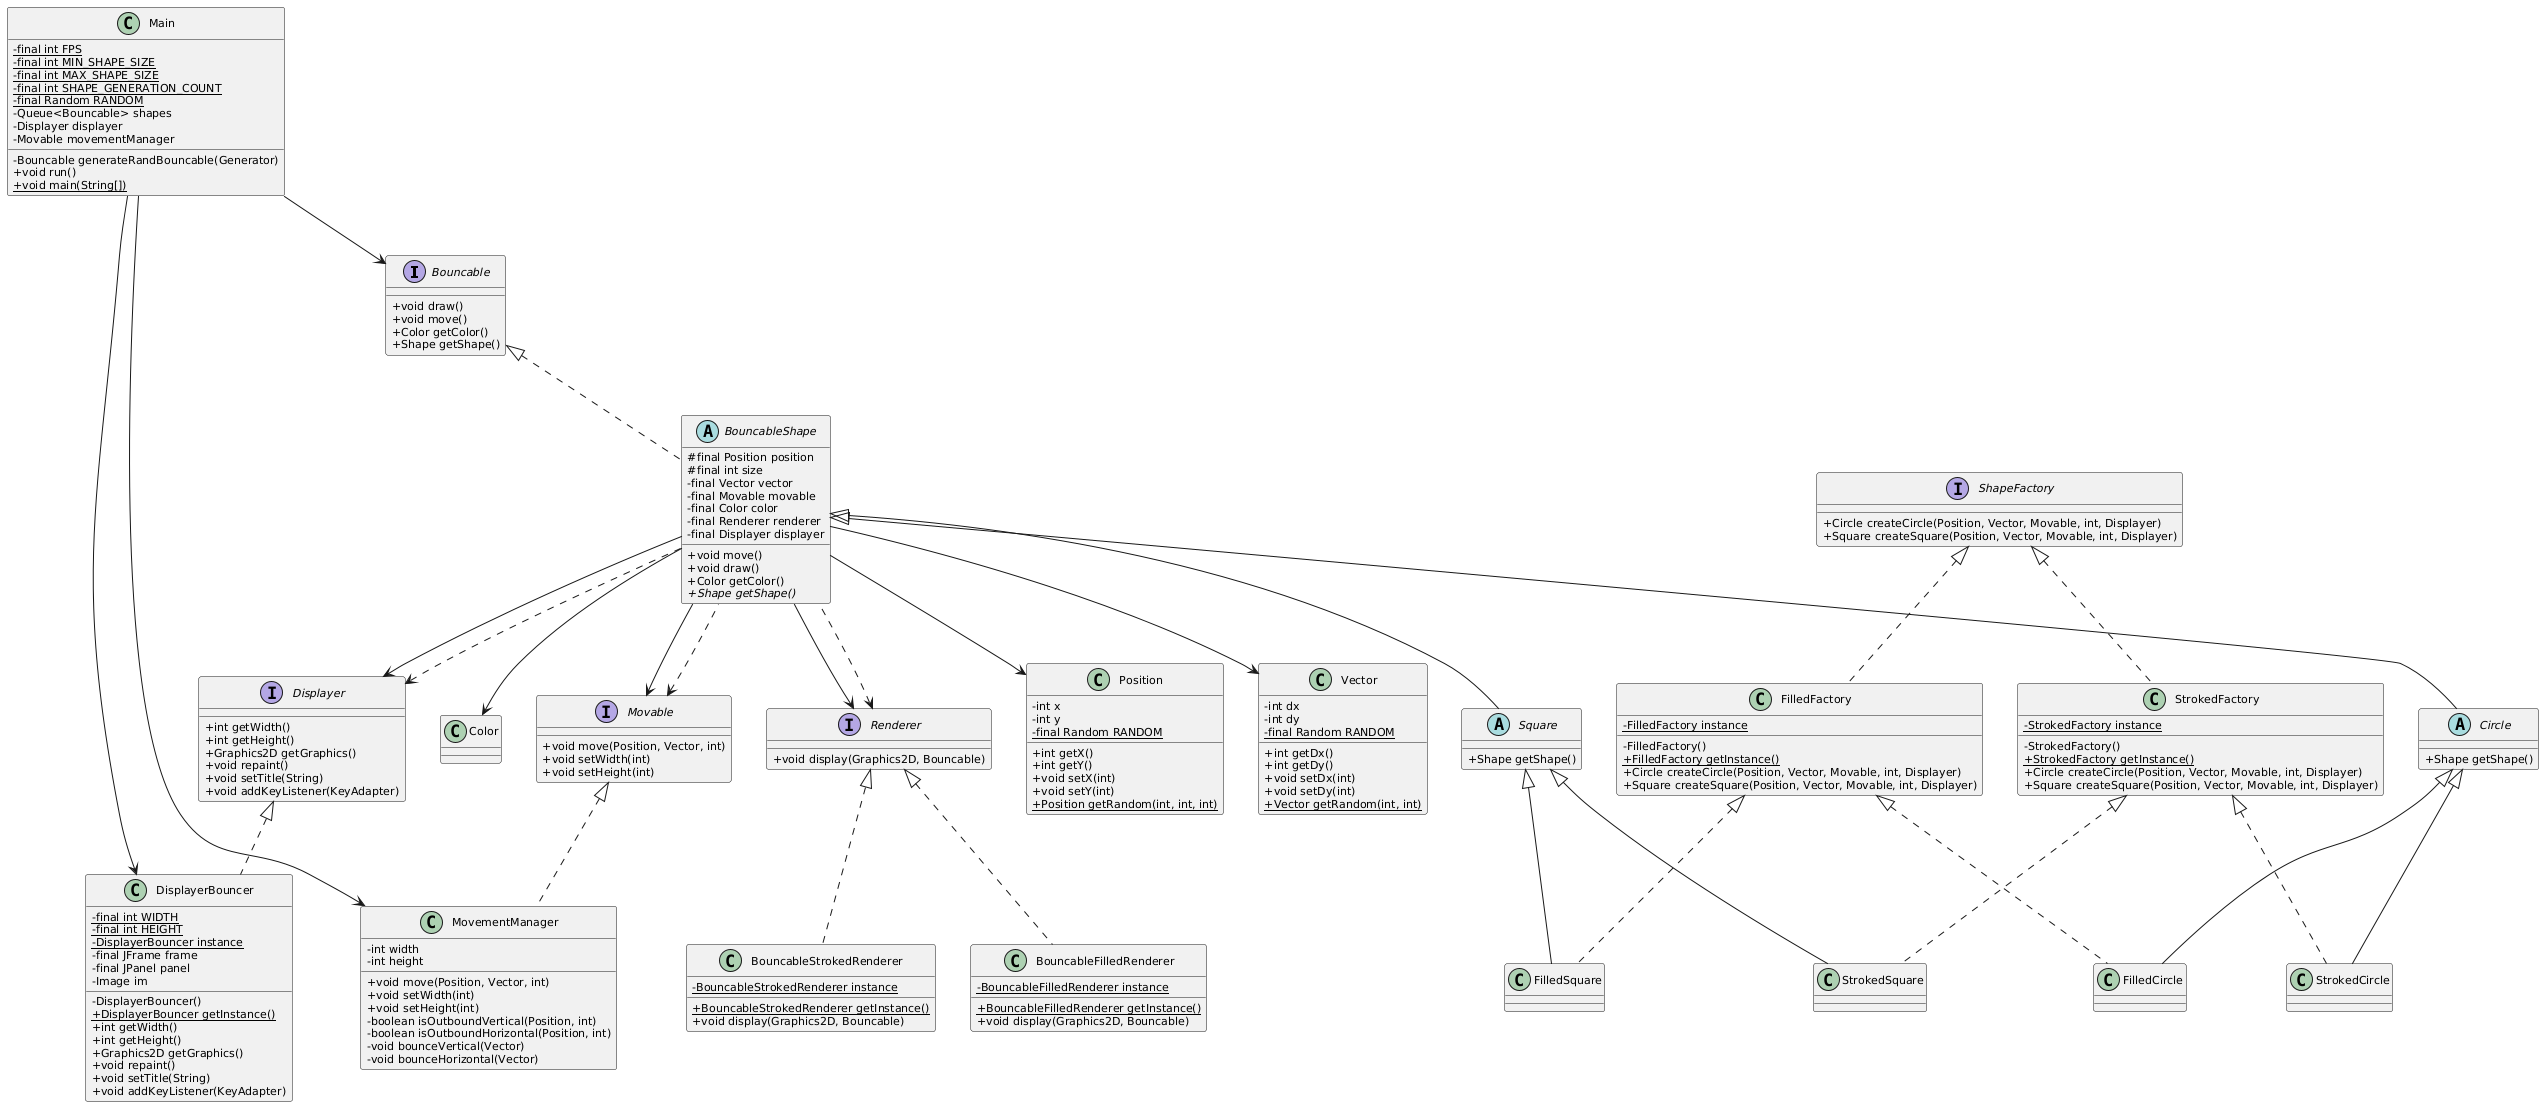

The diagram above was rendered by PlantUML. Its source (embedded in the PNG):
@startuml
skinparam classAttributeIconSize 0
skinparam classFontSize 12
skinparam classAttributeFontSize 11
skinparam classMethodFontSize 11

' Interfaces
interface Bouncable {
    +void draw()
    +void move()
    +Color getColor()
    +Shape getShape()
}

interface Displayer {
    +int getWidth()
    +int getHeight()
    +Graphics2D getGraphics()
    +void repaint()
    +void setTitle(String)
    +void addKeyListener(KeyAdapter)
}

interface Movable {
    +void move(Position, Vector, int)
    +void setWidth(int)
    +void setHeight(int)
}

interface Renderer {
    +void display(Graphics2D, Bouncable)
}

interface ShapeFactory {
    +Circle createCircle(Position, Vector, Movable, int, Displayer)
    +Square createSquare(Position, Vector, Movable, int, Displayer)
}

' Abstract class
abstract class BouncableShape {
    #final Position position
    #final int size
    -final Vector vector
    -final Movable movable
    -final Color color
    -final Renderer renderer
    -final Displayer displayer

    +void move()
    +void draw()
    +Color getColor()
    +{abstract} Shape getShape()
}

' Abstract shape classes
abstract class Circle {
    +Shape getShape()
}

abstract class Square {
    +Shape getShape()
}

' Concrete shapes
class FilledCircle {

}

class StrokedCircle {

}

class FilledSquare {

}

class StrokedSquare {

}

' Renderers
class BouncableFilledRenderer {
    -{static} BouncableFilledRenderer instance

    +{static} BouncableFilledRenderer getInstance()
    +void display(Graphics2D, Bouncable)
}

class BouncableStrokedRenderer {
    -{static} BouncableStrokedRenderer instance

    +{static} BouncableStrokedRenderer getInstance()
    +void display(Graphics2D, Bouncable)
}

' Factories
class FilledFactory {
    -{static} FilledFactory instance
    -FilledFactory()
    +{static} FilledFactory getInstance()
    +Circle createCircle(Position, Vector, Movable, int, Displayer)
    +Square createSquare(Position, Vector, Movable, int, Displayer)
}

class StrokedFactory {
    -{static} StrokedFactory instance
    -StrokedFactory()
    +{static} StrokedFactory getInstance()
    +Circle createCircle(Position, Vector, Movable, int, Displayer)
    +Square createSquare(Position, Vector, Movable, int, Displayer)
}

' Displayer Implementation
class DisplayerBouncer {
    -{static} final int WIDTH
    -{static} final int HEIGHT
    -{static} DisplayerBouncer instance
    -final JFrame frame
    -final JPanel panel
    -Image im

    -DisplayerBouncer()
    +{static} DisplayerBouncer getInstance()
    +int getWidth()
    +int getHeight()
    +Graphics2D getGraphics()
    +void repaint()
    +void setTitle(String)
    +void addKeyListener(KeyAdapter)
}

' Movement
class MovementManager {
    -int width
    -int height


    +void move(Position, Vector, int)
    +void setWidth(int)
    +void setHeight(int)
    -boolean isOutboundVertical(Position, int)
    -boolean isOutboundHorizontal(Position, int)
    -void bounceVertical(Vector)
    -void bounceHorizontal(Vector)
}

' Position
class Position {
    -int x
    -int y
    -{static} final Random RANDOM


    +int getX()
    +int getY()
    +void setX(int)
    +void setY(int)
    +{static} Position getRandom(int, int, int)
}

' Vector
class Vector {
    -int dx
    -int dy
    -{static} final Random RANDOM


    +int getDx()
    +int getDy()
    +void setDx(int)
    +void setDy(int)
    +{static} Vector getRandom(int, int)
}

' Main class
class Main {
    -{static} final int FPS
    -{static} final int MIN_SHAPE_SIZE
    -{static} final int MAX_SHAPE_SIZE
    -{static} final int SHAPE_GENERATION_COUNT
    -{static} final Random RANDOM
    -Queue<Bouncable> shapes
    -Displayer displayer
    -Movable movementManager

    -Bouncable generateRandBouncable(Generator)
    +void run()
    +{static} void main(String[])
}

' Relationships
Bouncable <|.. BouncableShape
BouncableShape <|-- Circle
BouncableShape <|-- Square

Circle <|-- FilledCircle
Circle <|-- StrokedCircle
Square <|-- FilledSquare
Square <|-- StrokedSquare

Renderer <|.. BouncableFilledRenderer
Renderer <|.. BouncableStrokedRenderer

Renderer <.. BouncableShape
Movable <.. BouncableShape
Displayer <.. BouncableShape

ShapeFactory <|.. FilledFactory
ShapeFactory <|.. StrokedFactory

Displayer <|.. DisplayerBouncer
Movable <|.. MovementManager

Main --> MovementManager
Main --> DisplayerBouncer
Main --> Bouncable

BouncableShape --> Position
BouncableShape --> Vector
BouncableShape --> Renderer
BouncableShape --> Displayer
BouncableShape --> Movable
BouncableShape --> Color

FilledFactory <|.. FilledSquare
FilledFactory <|.. FilledCircle

StrokedFactory <|.. StrokedSquare
StrokedFactory <|.. StrokedCircle
@enduml